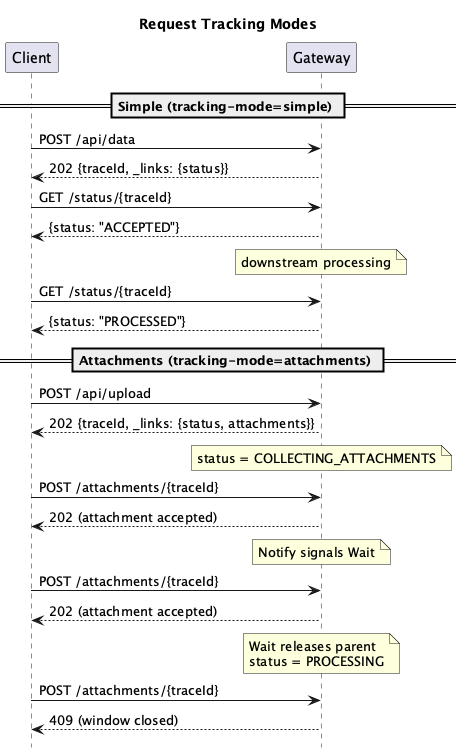

The diagram above was rendered by PlantUML. Its source (embedded in the PNG):
@startuml
hide footbox

title Request Tracking Modes

== Simple (tracking-mode=simple) ==

Client -> Gateway : POST /api/data
Gateway --> Client : 202 {traceId, _links: {status}}

Client -> Gateway : GET /status/{traceId}
Gateway --> Client : {status: "ACCEPTED"}

note over Gateway : downstream processing
Client -> Gateway : GET /status/{traceId}
Gateway --> Client : {status: "PROCESSED"}

== Attachments (tracking-mode=attachments) ==

Client -> Gateway : POST /api/upload
Gateway --> Client : 202 {traceId, _links: {status, attachments}}

note over Gateway : status = COLLECTING_ATTACHMENTS

Client -> Gateway : POST /attachments/{traceId}
Gateway --> Client : 202 (attachment accepted)
note over Gateway : Notify signals Wait

Client -> Gateway : POST /attachments/{traceId}
Gateway --> Client : 202 (attachment accepted)
note over Gateway : Wait releases parent\nstatus = PROCESSING

Client -> Gateway : POST /attachments/{traceId}
Gateway --> Client : 409 (window closed)

@enduml